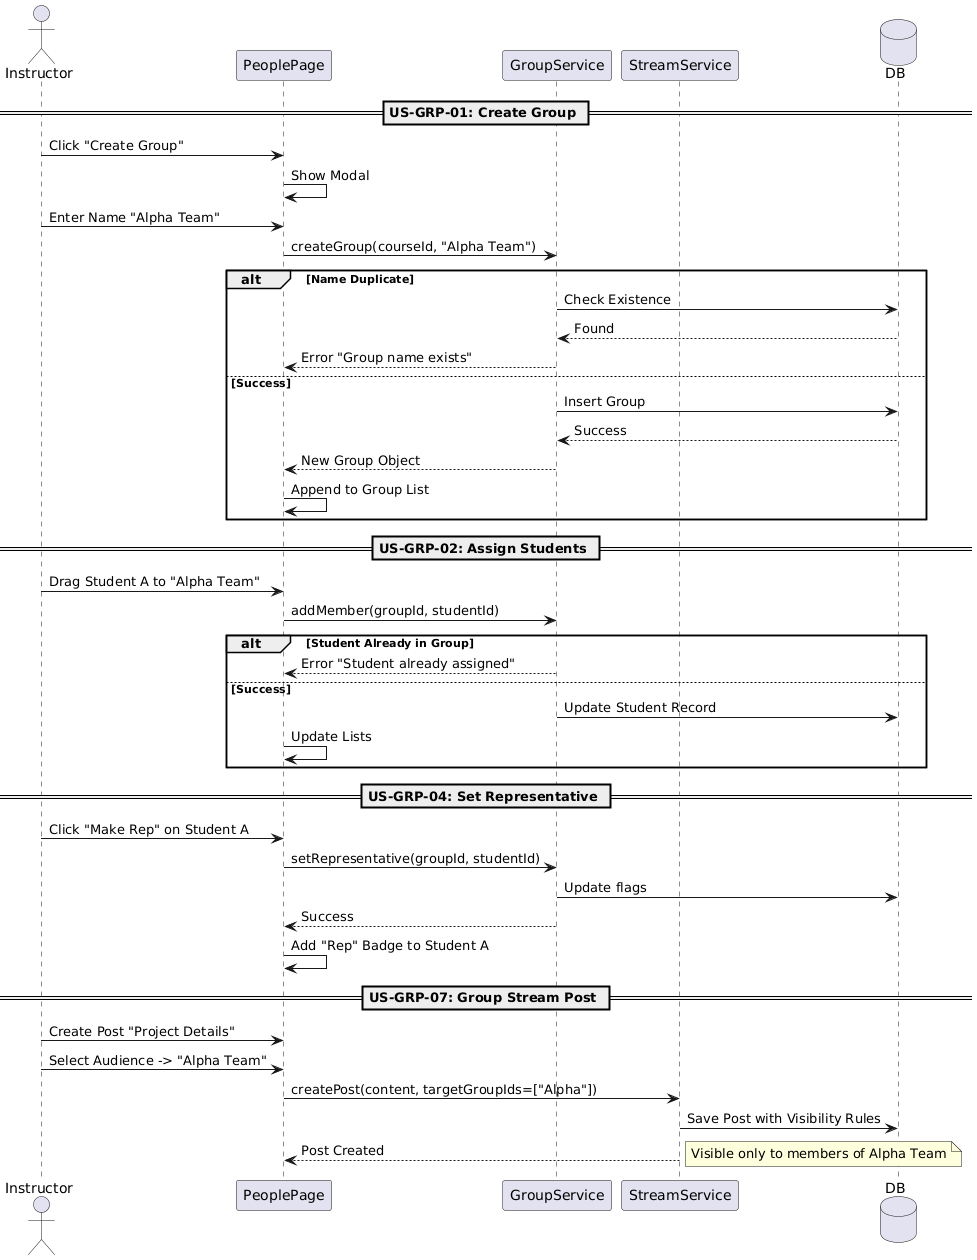

The diagram above was rendered by PlantUML. Its source (embedded in the PNG):
@startuml
actor Instructor
participant "PeoplePage" as UI
participant "GroupService" as GRP
participant "StreamService" as STR
database "DB"

== US-GRP-01: Create Group ==
Instructor -> UI: Click "Create Group"
UI -> UI: Show Modal
Instructor -> UI: Enter Name "Alpha Team"
UI -> GRP: createGroup(courseId, "Alpha Team")
alt Name Duplicate
    GRP -> DB: Check Existence
    DB --> GRP: Found
    GRP --> UI: Error "Group name exists"
else Success
    GRP -> DB: Insert Group
    DB --> GRP: Success
    GRP --> UI: New Group Object
    UI -> UI: Append to Group List
end

== US-GRP-02: Assign Students ==
Instructor -> UI: Drag Student A to "Alpha Team"
UI -> GRP: addMember(groupId, studentId)
alt Student Already in Group
    GRP --> UI: Error "Student already assigned"
else Success
    GRP -> DB: Update Student Record
    UI -> UI: Update Lists
end

== US-GRP-04: Set Representative ==
Instructor -> UI: Click "Make Rep" on Student A
UI -> GRP: setRepresentative(groupId, studentId)
GRP -> DB: Update flags
GRP --> UI: Success
UI -> UI: Add "Rep" Badge to Student A

== US-GRP-07: Group Stream Post ==
Instructor -> UI: Create Post "Project Details"
Instructor -> UI: Select Audience -> "Alpha Team"
UI -> STR: createPost(content, targetGroupIds=["Alpha"])
STR -> DB: Save Post with Visibility Rules
STR --> UI: Post Created
note right: Visible only to members of Alpha Team
@enduml